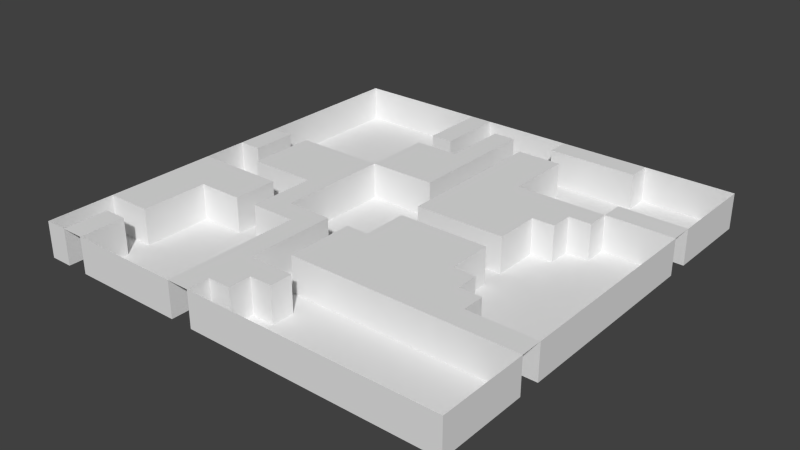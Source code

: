 # Source: Level1.blend  (saved by Blender 2.72.0; exported with 4.5.12 LTS)
import bpy
from mathutils import Matrix  # noqa: F401  (used for matrix-valued properties, if any)

bpy.ops.wm.read_factory_settings(use_empty=True)
scene = bpy.context.scene
scene.name = 'Scene'

# ---- collections
col_collection_1 = bpy.data.collections.new('Collection 1'); scene.collection.children.link(col_collection_1)

# ---- world
world_world = bpy.data.worlds.new('World'); scene.world = world_world
world_world.color = (0.05088, 0.05088, 0.05088)
world_world.use_sun_shadow = False
world_world.sun_shadow_jitter_overblur = 0.0
world_world.cycles.sampling_method = 'MANUAL'
world_world.cycles.sample_map_resolution = 256

# ---- meshes
me_grid_001 = bpy.data.meshes.new('Grid.001')
me_grid_001.from_pydata([(-30.0, -30.0, 0.0), (-26.84, -30.0, 0.0), (-23.68, -30.0, 0.0), (-20.53, -30.0, 0.0), (-17.37, -30.0, 0.0), (-14.21, -30.0, 0.0), (-11.05, -30.0, 0.0), (-7.895, -30.0, 0.0), (-4.737, -30.0, 0.0), (-1.579, -30.0, 0.0), (1.579, -30.0, 0.0), (4.737, -30.0, 0.0), (7.895, -30.0, 0.0), (11.05, -30.0, 0.0), (14.21, -30.0, 0.0), (17.37, -30.0, 0.0), (20.53, -30.0, 0.0), (23.68, -30.0, 0.0), (26.84, -30.0, 0.0), (30.0, -30.0, 0.0), (-30.0, -26.84, 0.0), (-26.84, -26.84, 0.0), (-23.68, -26.84, 0.0), (-7.895, -26.84, 0.0), (-4.737, -26.84, 0.0), (-1.579, -26.84, 0.0), (30.0, -26.84, 0.0), (-30.0, -23.68, 0.0), (-26.84, -23.68, 0.0), (-23.68, -23.68, 0.0), (-7.895, -23.68, 0.0), (-4.737, -23.68, 0.0), (-1.579, -23.68, 0.0), (1.579, -23.68, 0.0), (30.0, -23.68, 0.0), (-30.0, -20.53, 0.0), (-26.84, -20.53, 0.0), (-23.68, -20.53, 0.0), (-7.895, -20.53, 0.0), (-4.737, -20.53, 0.0), (-1.579, -20.53, 0.0), (1.579, -20.53, 0.0), (30.0, -20.53, 0.0), (-30.0, -17.37, 0.0), (-26.84, -17.37, 0.0), (-23.68, -17.37, 0.0), (-7.895, -17.37, 0.0), (-4.737, -17.37, 0.0), (-1.579, -17.37, 0.0), (1.579, -17.37, 0.0), (4.737, -17.37, 0.0), (7.895, -17.37, 0.0), (11.05, -17.37, 0.0), (14.21, -17.37, 0.0), (17.37, -17.37, 0.0), (20.53, -17.37, 0.0), (23.68, -17.37, 0.0), (26.84, -17.37, 0.0), (30.0, -17.37, 0.0), (-30.0, -14.21, 0.0), (-26.84, -14.21, 0.0), (-23.68, -14.21, 0.0), (-7.895, -14.21, 0.0), (-4.737, -14.21, 0.0), (-1.579, -14.21, 0.0), (1.579, -14.21, 0.0), (4.737, -14.21, 0.0), (7.895, -14.21, 0.0), (11.05, -14.21, 0.0), (14.21, -14.21, 0.0), (17.37, -14.21, 0.0), (20.53, -14.21, 0.0), (23.68, -14.21, 0.0), (26.84, -14.21, 0.0), (30.0, -14.21, 0.0), (-30.0, -11.05, 0.0), (-26.84, -11.05, 0.0), (-23.68, -11.05, 0.0), (-20.53, -11.05, 0.0), (-17.37, -11.05, 0.0), (-14.21, -11.05, 0.0), (-11.05, -11.05, 0.0), (-7.895, -11.05, 0.0), (-4.737, -11.05, 0.0), (-1.579, -11.05, 0.0), (1.579, -11.05, 0.0), (4.737, -11.05, 0.0), (7.895, -11.05, 0.0), (11.05, -11.05, 0.0), (14.21, -11.05, 0.0), (17.37, -11.05, 0.0), (20.53, -11.05, 0.0), (30.0, -11.05, 0.0), (-30.0, -7.895, 0.0), (-26.84, -7.895, 0.0), (-23.68, -7.895, 0.0), (-20.53, -7.895, 0.0), (-17.37, -7.895, 0.0), (-14.21, -7.895, 0.0), (-11.05, -7.895, 0.0), (-7.895, -7.895, 0.0), (-4.737, -7.895, 0.0), (-1.579, -7.895, 0.0), (1.579, -7.895, 0.0), (4.737, -7.895, 0.0), (7.895, -7.895, 0.0), (11.05, -7.895, 0.0), (14.21, -7.895, 0.0), (17.37, -7.895, 0.0), (30.0, -7.895, 0.0), (-30.0, -4.737, 0.0), (-26.84, -4.737, 0.0), (-23.68, -4.737, 0.0), (-20.53, -4.737, 0.0), (-17.37, -4.737, 0.0), (-14.21, -4.737, 0.0), (-11.05, -4.737, 0.0), (1.579, -4.737, 0.0), (4.737, -4.737, 0.0), (7.895, -4.737, 0.0), (11.05, -4.737, 0.0), (14.21, -4.737, 0.0), (30.0, -4.737, 0.0), (-30.0, -1.579, 0.0), (-23.68, -1.579, 0.0), (-20.53, -1.579, 0.0), (-17.37, -1.579, 0.0), (-14.21, -1.579, 0.0), (-11.05, -1.579, 0.0), (1.579, -1.579, 0.0), (4.737, -1.579, 0.0), (7.895, -1.579, 0.0), (11.05, -1.579, 0.0), (14.21, -1.579, 0.0), (30.0, -1.579, 0.0), (-30.0, 1.579, 0.0), (-26.84, 1.579, 0.0), (-23.68, 1.579, 0.0), (-20.53, 1.579, 0.0), (-17.37, 1.579, 0.0), (-14.21, 1.579, 0.0), (-11.05, 1.579, 0.0), (1.579, 1.579, 0.0), (4.737, 1.579, 0.0), (7.895, 1.579, 0.0), (11.05, 1.579, 0.0), (14.21, 1.579, 0.0), (30.0, 1.579, 0.0), (-30.0, 4.737, 0.0), (-26.84, 4.737, 0.0), (-23.68, 4.737, 0.0), (-20.53, 4.737, 0.0), (-17.37, 4.737, 0.0), (-14.21, 4.737, 0.0), (-11.05, 4.737, 0.0), (1.579, 4.737, 0.0), (4.737, 4.737, 0.0), (7.895, 4.737, 0.0), (11.05, 4.737, 0.0), (14.21, 4.737, 0.0), (30.0, 4.737, 0.0), (-30.0, 7.895, 0.0), (-26.84, 7.895, 0.0), (-23.68, 7.895, 0.0), (-20.53, 7.895, 0.0), (-17.37, 7.895, 0.0), (-14.21, 7.895, 0.0), (-11.05, 7.895, 0.0), (-7.895, 7.895, 0.0), (-4.737, 7.895, 0.0), (-1.579, 7.895, 0.0), (1.579, 7.895, 0.0), (4.737, 7.895, 0.0), (7.895, 7.895, 0.0), (11.05, 7.895, 0.0), (14.21, 7.895, 0.0), (17.37, 7.895, 0.0), (30.0, 7.895, 0.0), (-30.0, 11.05, 0.0), (-11.05, 11.05, 0.0), (-7.895, 11.05, 0.0), (-4.737, 11.05, 0.0), (-1.579, 11.05, 0.0), (1.579, 11.05, 0.0), (4.737, 11.05, 0.0), (7.895, 11.05, 0.0), (11.05, 11.05, 0.0), (14.21, 11.05, 0.0), (17.37, 11.05, 0.0), (20.53, 11.05, 0.0), (30.0, 11.05, 0.0), (-30.0, 14.21, 0.0), (-11.05, 14.21, 0.0), (-7.895, 14.21, 0.0), (-4.737, 14.21, 0.0), (-1.579, 14.21, 0.0), (1.579, 14.21, 0.0), (4.737, 14.21, 0.0), (7.895, 14.21, 0.0), (11.05, 14.21, 0.0), (14.21, 14.21, 0.0), (17.37, 14.21, 0.0), (20.53, 14.21, 0.0), (23.68, 14.21, 0.0), (26.84, 14.21, 0.0), (30.0, 14.21, 0.0), (-30.0, 17.37, 0.0), (-11.05, 17.37, 0.0), (-7.895, 17.37, 0.0), (-4.737, 17.37, 0.0), (-1.579, 17.37, 0.0), (1.579, 17.37, 0.0), (4.737, 17.37, 0.0), (7.895, 17.37, 0.0), (20.53, 17.37, 0.0), (23.68, 17.37, 0.0), (26.84, 17.37, 0.0), (30.0, 17.37, 0.0), (-30.0, 20.53, 0.0), (-11.05, 20.53, 0.0), (-7.895, 20.53, 0.0), (-4.737, 20.53, 0.0), (-1.579, 20.53, 0.0), (1.579, 20.53, 0.0), (4.737, 20.53, 0.0), (7.895, 20.53, 0.0), (30.0, 20.53, 0.0), (-30.0, 23.68, 0.0), (-11.05, 23.68, 0.0), (-7.895, 23.68, 0.0), (-4.737, 23.68, 0.0), (-1.579, 23.68, 0.0), (1.579, 23.68, 0.0), (4.737, 23.68, 0.0), (7.895, 23.68, 0.0), (30.0, 23.68, 0.0), (-30.0, 26.84, 0.0), (-11.05, 26.84, 0.0), (-7.895, 26.84, 0.0), (-4.737, 26.84, 0.0), (-1.579, 26.84, 0.0), (4.737, 26.84, 0.0), (7.895, 26.84, 0.0), (11.05, 26.84, 0.0), (14.21, 26.84, 0.0), (17.37, 26.84, 0.0), (30.0, 26.84, 0.0), (-30.0, 30.0, 0.0), (-26.84, 30.0, 0.0), (-23.68, 30.0, 0.0), (-20.53, 30.0, 0.0), (-17.37, 30.0, 0.0), (-14.21, 30.0, 0.0), (-11.05, 30.0, 0.0), (-7.895, 30.0, 0.0), (-4.737, 30.0, 0.0), (-1.579, 30.0, 0.0), (1.579, 30.0, 0.0), (4.737, 30.0, 0.0), (7.895, 30.0, 0.0), (11.05, 30.0, 0.0), (14.21, 30.0, 0.0), (17.37, 30.0, 0.0), (20.53, 30.0, 0.0), (23.68, 30.0, 0.0), (26.84, 30.0, 0.0), (30.0, 30.0, 0.0), (-30.0, -30.0, 0.0), (-26.84, -30.0, 0.0), (-23.68, -30.0, 0.0), (-20.53, -30.0, 0.0), (-17.37, -30.0, 0.0), (-14.21, -30.0, 0.0), (-11.05, -30.0, 0.0), (-7.895, -30.0, 0.0), (-4.737, -30.0, 0.0), (-1.579, -30.0, 0.0), (1.579, -30.0, 0.0), (4.737, -30.0, 0.0), (7.895, -30.0, 0.0), (11.05, -30.0, 0.0), (14.21, -30.0, 0.0), (17.37, -30.0, 0.0), (20.53, -30.0, 0.0), (23.68, -30.0, 0.0), (26.84, -30.0, 0.0), (30.0, -30.0, 0.0), (-30.0, -26.84, 0.0), (-26.84, -26.84, 0.0), (-23.68, -26.84, 0.0), (-7.895, -26.84, 0.0), (-4.737, -26.84, 0.0), (-1.579, -26.84, 0.0), (30.0, -26.84, 0.0), (-30.0, -23.68, 0.0), (-26.84, -23.68, 0.0), (-23.68, -23.68, 0.0), (-7.895, -23.68, 0.0), (-1.579, -23.68, 0.0), (1.579, -23.68, 0.0), (30.0, -23.68, 0.0), (-30.0, -20.53, 0.0), (-26.84, -20.53, 0.0), (-23.68, -20.53, 0.0), (-7.895, -20.53, 0.0), (-4.737, -20.53, 0.0), (-1.579, -20.53, 0.0), (1.579, -20.53, 0.0), (30.0, -20.53, 0.0), (-23.68, -17.37, 0.0), (-7.895, -17.37, 0.0), (-4.737, -17.37, 0.0), (-1.579, -17.37, 0.0), (1.579, -17.37, 0.0), (4.737, -17.37, 0.0), (7.895, -17.37, 0.0), (11.05, -17.37, 0.0), (14.21, -17.37, 0.0), (17.37, -17.37, 0.0), (20.53, -17.37, 0.0), (23.68, -17.37, 0.0), (26.84, -17.37, 0.0), (30.0, -17.37, 0.0), (-23.68, -14.21, 0.0), (-7.895, -14.21, 0.0), (-4.737, -14.21, 0.0), (-1.579, -14.21, 0.0), (20.53, -14.21, 0.0), (23.68, -14.21, 0.0), (26.84, -14.21, 0.0), (30.0, -14.21, 0.0), (-23.68, -11.05, 0.0), (-20.53, -11.05, 0.0), (-17.37, -11.05, 0.0), (-14.21, -11.05, 0.0), (-11.05, -11.05, 0.0), (-7.895, -11.05, 0.0), (-4.737, -11.05, 0.0), (-1.579, -11.05, 0.0), (17.37, -11.05, 0.0), (20.53, -11.05, 0.0), (30.0, -11.05, 0.0), (-17.37, -7.895, 0.0), (-14.21, -7.895, 0.0), (-11.05, -7.895, 0.0), (-7.895, -7.895, 0.0), (-4.737, -7.895, 0.0), (-1.579, -7.895, 0.0), (1.579, -7.895, 0.0), (14.21, -7.895, 0.0), (17.37, -7.895, 0.0), (30.0, -7.895, 0.0), (-30.0, -4.737, 0.0), (-26.84, -4.737, 0.0), (-23.68, -4.737, 0.0), (-20.53, -4.737, 0.0), (-17.37, -4.737, 0.0), (-14.21, -4.737, 0.0), (-11.05, -4.737, 0.0), (1.579, -4.737, 0.0), (14.21, -4.737, 0.0), (30.0, -4.737, 0.0), (-30.0, -1.579, 0.0), (-23.68, -1.579, 0.0), (-20.53, -1.579, 0.0), (-17.37, -1.579, 0.0), (-14.21, -1.579, 0.0), (-11.05, -1.579, 0.0), (1.579, -1.579, 0.0), (4.737, -1.579, 0.0), (7.895, -1.579, 0.0), (11.05, -1.579, 0.0), (14.21, -1.579, 0.0), (30.0, -1.579, 0.0), (-30.0, 1.579, 0.0), (-26.84, 1.579, 0.0), (-23.68, 1.579, 0.0), (-11.05, 1.579, 0.0), (1.579, 1.579, 0.0), (4.737, 1.579, 0.0), (7.895, 1.579, 0.0), (11.05, 1.579, 0.0), (14.21, 1.579, 0.0), (30.0, 1.579, 0.0), (-26.84, 4.737, 0.0), (-23.68, 4.737, 0.0), (-11.05, 4.737, 0.0), (1.579, 4.737, 0.0), (14.21, 4.737, 0.0), (30.0, 4.737, 0.0), (-30.0, 7.895, 0.0), (-26.84, 7.895, 0.0), (-23.68, 7.895, 0.0), (-20.53, 7.895, 0.0), (-17.37, 7.895, 0.0), (-14.21, 7.895, 0.0), (-11.05, 7.895, 0.0), (-7.895, 7.895, 0.0), (-4.737, 7.895, 0.0), (-1.579, 7.895, 0.0), (1.579, 7.895, 0.0), (14.21, 7.895, 0.0), (17.37, 7.895, 0.0), (30.0, 7.895, 0.0), (-30.0, 11.05, 0.0), (-11.05, 11.05, 0.0), (-1.579, 11.05, 0.0), (1.579, 11.05, 0.0), (17.37, 11.05, 0.0), (20.53, 11.05, 0.0), (30.0, 11.05, 0.0), (-30.0, 14.21, 0.0), (-11.05, 14.21, 0.0), (-1.579, 14.21, 0.0), (1.579, 14.21, 0.0), (7.895, 14.21, 0.0), (11.05, 14.21, 0.0), (14.21, 14.21, 0.0), (17.37, 14.21, 0.0), (20.53, 14.21, 0.0), (23.68, 14.21, 0.0), (26.84, 14.21, 0.0), (30.0, 14.21, 0.0), (-30.0, 17.37, 0.0), (-11.05, 17.37, 0.0), (-7.895, 17.37, 0.0), (-4.737, 17.37, 0.0), (-1.579, 17.37, 0.0), (1.579, 17.37, 0.0), (7.895, 17.37, 0.0), (20.53, 17.37, 0.0), (23.68, 17.37, 0.0), (26.84, 17.37, 0.0), (30.0, 17.37, 0.0), (-30.0, 20.53, 0.0), (-11.05, 20.53, 0.0), (-7.895, 20.53, 0.0), (-4.737, 20.53, 0.0), (-1.579, 20.53, 0.0), (1.579, 20.53, 0.0), (7.895, 20.53, 0.0), (30.0, 20.53, 0.0), (-30.0, 23.68, 0.0), (-11.05, 23.68, 0.0), (-7.895, 23.68, 0.0), (-4.737, 23.68, 0.0), (-1.579, 23.68, 0.0), (1.579, 23.68, 0.0), (4.737, 23.68, 0.0), (7.895, 23.68, 0.0), (30.0, 23.68, 0.0), (-30.0, 26.84, 0.0), (-11.05, 26.84, 0.0), (-7.895, 26.84, 0.0), (-4.737, 26.84, 0.0), (-1.579, 26.84, 0.0), (4.737, 26.84, 0.0), (7.895, 26.84, 0.0), (11.05, 26.84, 0.0), (14.21, 26.84, 0.0), (17.37, 26.84, 0.0), (30.0, 26.84, 0.0), (-30.0, 30.0, 0.0), (-26.84, 30.0, 0.0), (-23.68, 30.0, 0.0), (-20.53, 30.0, 0.0), (-17.37, 30.0, 0.0), (-14.21, 30.0, 0.0), (-11.05, 30.0, 0.0), (-7.895, 30.0, 0.0), (-4.737, 30.0, 0.0), (-1.579, 30.0, 0.0), (1.579, 30.0, 0.0), (4.737, 30.0, 0.0), (17.37, 30.0, 0.0), (20.53, 30.0, 0.0), (23.68, 30.0, 0.0), (26.84, 30.0, 0.0), (30.0, 30.0, 0.0), (-30.0, -30.0, -5.0), (-26.84, -30.0, -5.0), (-23.68, -30.0, -5.0), (-20.53, -30.0, -5.0), (-17.37, -30.0, -5.0), (-14.21, -30.0, -5.0), (-11.05, -30.0, -5.0), (-7.895, -30.0, -5.0), (-4.737, -30.0, -5.0), (-1.579, -30.0, -5.0), (1.579, -30.0, -5.0), (4.737, -30.0, -5.0), (7.895, -30.0, -5.0), (11.05, -30.0, -5.0), (14.21, -30.0, -5.0), (17.37, -30.0, -5.0), (20.53, -30.0, -5.0), (23.68, -30.0, -5.0), (26.84, -30.0, -5.0), (30.0, -30.0, -5.0), (-30.0, -26.84, -5.0), (-26.84, -26.84, -5.0), (-23.68, -26.84, -5.0), (-20.53, -26.84, -5.0), (-17.37, -26.84, -5.0), (-14.21, -26.84, -5.0), (-11.05, -26.84, -5.0), (-7.895, -26.84, -5.0), (-4.737, -26.84, -5.0), (-1.579, -26.84, -5.0), (1.579, -26.84, -5.0), (4.737, -26.84, -5.0), (7.895, -26.84, -5.0), (11.05, -26.84, -5.0), (14.21, -26.84, -5.0), (17.37, -26.84, -5.0), (20.53, -26.84, -5.0), (23.68, -26.84, -5.0), (26.84, -26.84, -5.0), (30.0, -26.84, -5.0), (-30.0, -23.68, -5.0), (-26.84, -23.68, -5.0), (-23.68, -23.68, -5.0), (-20.53, -23.68, -5.0), (-17.37, -23.68, -5.0), (-14.21, -23.68, -5.0), (-11.05, -23.68, -5.0), (-7.895, -23.68, -5.0), (-1.579, -23.68, -5.0), (1.579, -23.68, -5.0), (4.737, -23.68, -5.0), (7.895, -23.68, -5.0), (11.05, -23.68, -5.0), (14.21, -23.68, -5.0), (17.37, -23.68, -5.0), (20.53, -23.68, -5.0), (23.68, -23.68, -5.0), (26.84, -23.68, -5.0), (30.0, -23.68, -5.0), (-30.0, -20.53, -5.0), (-26.84, -20.53, -5.0), (-23.68, -20.53, -5.0), (-20.53, -20.53, -5.0), (-17.37, -20.53, -5.0), (-14.21, -20.53, -5.0), (-11.05, -20.53, -5.0), (-7.895, -20.53, -5.0), (-4.737, -20.53, -5.0), (-1.579, -20.53, -5.0), (1.579, -20.53, -5.0), (4.737, -20.53, -5.0), (7.895, -20.53, -5.0), (11.05, -20.53, -5.0), (14.21, -20.53, -5.0), (17.37, -20.53, -5.0), (20.53, -20.53, -5.0), (23.68, -20.53, -5.0), (26.84, -20.53, -5.0), (30.0, -20.53, -5.0), (-23.68, -17.37, -5.0), (-20.53, -17.37, -5.0), (-17.37, -17.37, -5.0), (-14.21, -17.37, -5.0), (-11.05, -17.37, -5.0), (-7.895, -17.37, -5.0), (-4.737, -17.37, -5.0), (-1.579, -17.37, -5.0), (1.579, -17.37, -5.0), (4.737, -17.37, -5.0), (7.895, -17.37, -5.0), (11.05, -17.37, -5.0), (14.21, -17.37, -5.0), (17.37, -17.37, -5.0), (20.53, -17.37, -5.0), (23.68, -17.37, -5.0), (26.84, -17.37, -5.0), (30.0, -17.37, -5.0), (-23.68, -14.21, -5.0), (-20.53, -14.21, -5.0), (-17.37, -14.21, -5.0), (-14.21, -14.21, -5.0), (-11.05, -14.21, -5.0), (-7.895, -14.21, -5.0), (-4.737, -14.21, -5.0), (-1.579, -14.21, -5.0), (20.53, -14.21, -5.0), (23.68, -14.21, -5.0), (26.84, -14.21, -5.0), (30.0, -14.21, -5.0), (-23.68, -11.05, -5.0), (-20.53, -11.05, -5.0), (-17.37, -11.05, -5.0), (-14.21, -11.05, -5.0), (-11.05, -11.05, -5.0), (-7.895, -11.05, -5.0), (-4.737, -11.05, -5.0), (-1.579, -11.05, -5.0), (17.37, -11.05, -5.0), (20.53, -11.05, -5.0), (23.68, -11.05, -5.0), (26.84, -11.05, -5.0), (30.0, -11.05, -5.0), (-17.37, -7.895, -5.0), (-14.21, -7.895, -5.0), (-11.05, -7.895, -5.0), (-7.895, -7.895, -5.0), (-4.737, -7.895, -5.0), (-1.579, -7.895, -5.0), (1.579, -7.895, -5.0), (14.21, -7.895, -5.0), (17.37, -7.895, -5.0), (20.53, -7.895, -5.0), (23.68, -7.895, -5.0), (26.84, -7.895, -5.0), (30.0, -7.895, -5.0), (-30.0, -4.737, -5.0), (-26.84, -4.737, -5.0), (-23.68, -4.737, -5.0), (-20.53, -4.737, -5.0), (-17.37, -4.737, -5.0), (-14.21, -4.737, -5.0), (-11.05, -4.737, -5.0), (-7.895, -4.737, -5.0), (-4.737, -4.737, -5.0), (-1.579, -4.737, -5.0), (1.579, -4.737, -5.0), (14.21, -4.737, -5.0), (17.37, -4.737, -5.0), (20.53, -4.737, -5.0), (23.68, -4.737, -5.0), (26.84, -4.737, -5.0), (30.0, -4.737, -5.0), (-30.0, -1.579, -5.0), (-26.84, -1.579, -5.0), (-23.68, -1.579, -5.0), (-20.53, -1.579, -5.0), (-17.37, -1.579, -5.0), (-14.21, -1.579, -5.0), (-11.05, -1.579, -5.0), (-7.895, -1.579, -5.0), (-4.737, -1.579, -5.0), (-1.579, -1.579, -5.0), (1.579, -1.579, -5.0), (4.737, -1.579, -5.0), (7.895, -1.579, -5.0), (11.05, -1.579, -5.0), (14.21, -1.579, -5.0), (17.37, -1.579, -5.0), (20.53, -1.579, -5.0), (23.68, -1.579, -5.0), (26.84, -1.579, -5.0), (30.0, -1.579, -5.0), (-30.0, 1.579, -5.0), (-26.84, 1.579, -5.0), (-23.68, 1.579, -5.0), (-11.05, 1.579, -5.0), (-7.895, 1.579, -5.0), (-4.737, 1.579, -5.0), (-1.579, 1.579, -5.0), (1.579, 1.579, -5.0), (4.737, 1.579, -5.0), (7.895, 1.579, -5.0), (11.05, 1.579, -5.0), (14.21, 1.579, -5.0), (17.37, 1.579, -5.0), (20.53, 1.579, -5.0), (23.68, 1.579, -5.0), (26.84, 1.579, -5.0), (30.0, 1.579, -5.0), (-26.84, 4.737, -5.0), (-23.68, 4.737, -5.0), (-11.05, 4.737, -5.0), (-7.895, 4.737, -5.0), (-4.737, 4.737, -5.0), (-1.579, 4.737, -5.0), (1.579, 4.737, -5.0), (14.21, 4.737, -5.0), (17.37, 4.737, -5.0), (20.53, 4.737, -5.0), (23.68, 4.737, -5.0), (26.84, 4.737, -5.0), (30.0, 4.737, -5.0), (-30.0, 7.895, -5.0), (-26.84, 7.895, -5.0), (-23.68, 7.895, -5.0), (-20.53, 7.895, -5.0), (-17.37, 7.895, -5.0), (-14.21, 7.895, -5.0), (-11.05, 7.895, -5.0), (-7.895, 7.895, -5.0), (-4.737, 7.895, -5.0), (-1.579, 7.895, -5.0), (1.579, 7.895, -5.0), (14.21, 7.895, -5.0), (17.37, 7.895, -5.0), (20.53, 7.895, -5.0), (23.68, 7.895, -5.0), (26.84, 7.895, -5.0), (30.0, 7.895, -5.0), (-30.0, 11.05, -5.0), (-26.84, 11.05, -5.0), (-23.68, 11.05, -5.0), (-20.53, 11.05, -5.0), (-17.37, 11.05, -5.0), (-14.21, 11.05, -5.0), (-11.05, 11.05, -5.0), (-1.579, 11.05, -5.0), (1.579, 11.05, -5.0), (17.37, 11.05, -5.0), (20.53, 11.05, -5.0), (23.68, 11.05, -5.0), (26.84, 11.05, -5.0), (30.0, 11.05, -5.0), (-30.0, 14.21, -5.0), (-26.84, 14.21, -5.0), (-23.68, 14.21, -5.0), (-20.53, 14.21, -5.0), (-17.37, 14.21, -5.0), (-14.21, 14.21, -5.0), (-11.05, 14.21, -5.0), (-1.579, 14.21, -5.0), (1.579, 14.21, -5.0), (7.895, 14.21, -5.0), (11.05, 14.21, -5.0), (14.21, 14.21, -5.0), (17.37, 14.21, -5.0), (20.53, 14.21, -5.0), (23.68, 14.21, -5.0), (26.84, 14.21, -5.0), (30.0, 14.21, -5.0), (-30.0, 17.37, -5.0), (-26.84, 17.37, -5.0), (-23.68, 17.37, -5.0), (-20.53, 17.37, -5.0), (-17.37, 17.37, -5.0), (-14.21, 17.37, -5.0), (-11.05, 17.37, -5.0), (-7.895, 17.37, -5.0), (-4.737, 17.37, -5.0), (-1.579, 17.37, -5.0), (1.579, 17.37, -5.0), (7.895, 17.37, -5.0), (11.05, 17.37, -5.0), (14.21, 17.37, -5.0), (17.37, 17.37, -5.0), (20.53, 17.37, -5.0), (23.68, 17.37, -5.0), (26.84, 17.37, -5.0), (30.0, 17.37, -5.0), (-30.0, 20.53, -5.0), (-26.84, 20.53, -5.0), (-23.68, 20.53, -5.0), (-20.53, 20.53, -5.0), (-17.37, 20.53, -5.0), (-14.21, 20.53, -5.0), (-11.05, 20.53, -5.0), (-7.895, 20.53, -5.0), (-4.737, 20.53, -5.0), (-1.579, 20.53, -5.0), (1.579, 20.53, -5.0), (7.895, 20.53, -5.0), (11.05, 20.53, -5.0), (14.21, 20.53, -5.0), (17.37, 20.53, -5.0), (20.53, 20.53, -5.0), (23.68, 20.53, -5.0), (26.84, 20.53, -5.0), (30.0, 20.53, -5.0), (-30.0, 23.68, -5.0), (-26.84, 23.68, -5.0), (-23.68, 23.68, -5.0), (-20.53, 23.68, -5.0), (-17.37, 23.68, -5.0), (-14.21, 23.68, -5.0), (-11.05, 23.68, -5.0), (-7.895, 23.68, -5.0), (-4.737, 23.68, -5.0), (-1.579, 23.68, -5.0), (1.579, 23.68, -5.0), (4.737, 23.68, -5.0), (7.895, 23.68, -5.0), (11.05, 23.68, -5.0), (14.21, 23.68, -5.0), (17.37, 23.68, -5.0), (20.53, 23.68, -5.0), (23.68, 23.68, -5.0), (26.84, 23.68, -5.0), (30.0, 23.68, -5.0), (-30.0, 26.84, -5.0), (-26.84, 26.84, -5.0), (-23.68, 26.84, -5.0), (-20.53, 26.84, -5.0), (-17.37, 26.84, -5.0), (-14.21, 26.84, -5.0), (-11.05, 26.84, -5.0), (-7.895, 26.84, -5.0), (-4.737, 26.84, -5.0), (-1.579, 26.84, -5.0), (1.579, 26.84, -5.0), (4.737, 26.84, -5.0), (7.895, 26.84, -5.0), (11.05, 26.84, -5.0), (14.21, 26.84, -5.0), (17.37, 26.84, -5.0), (20.53, 26.84, -5.0), (23.68, 26.84, -5.0), (26.84, 26.84, -5.0), (30.0, 26.84, -5.0), (-30.0, 30.0, -5.0), (-26.84, 30.0, -5.0), (-23.68, 30.0, -5.0), (-20.53, 30.0, -5.0), (-17.37, 30.0, -5.0), (-14.21, 30.0, -5.0), (-11.05, 30.0, -5.0), (-7.895, 30.0, -5.0), (-4.737, 30.0, -5.0), (-1.579, 30.0, -5.0), (1.579, 30.0, -5.0), (4.737, 30.0, -5.0), (17.37, 30.0, -5.0), (20.53, 30.0, -5.0), (23.68, 30.0, -5.0), (26.84, 30.0, -5.0), (30.0, 30.0, -5.0)], [], [(1, 2, 22, 21), (7, 8, 24, 23), (21, 22, 29, 28), (23, 24, 31, 30), (24, 25, 32, 31), (252, 251, 466, 467), (265, 264, 476, 477), (24, 8, 275, 291), (103, 117, 359, 348), (16, 17, 284, 283), (125, 124, 363, 364), (32, 25, 292, 298), (214, 215, 431, 430), (37, 36, 302, 303), (251, 250, 465, 466), (155, 171, 400, 387), (64, 84, 338, 326), (264, 263, 475, 476), (189, 188, 408, 409), (107, 108, 350, 349), (30, 31, 39, 38), (31, 32, 40, 39), (32, 33, 41, 40), (183, 196, 414, 407), (61, 45, 309, 323), (170, 169, 398, 399), (36, 35, 301, 302), (211, 223, 439, 428), (108, 90, 339, 350), (47, 39, 305, 311), (7, 23, 290, 274), (15, 16, 283, 282), (35, 36, 44, 43), (36, 37, 45, 44), (250, 249, 464, 465), (202, 214, 430, 419), (83, 63, 325, 337), (263, 262, 474, 475), (6, 7, 274, 273), (38, 39, 47, 46), (195, 182, 406, 413), (137, 150, 385, 376), (239, 240, 455, 454), (23, 30, 297, 290), (169, 168, 397, 398), (82, 81, 335, 336), (35, 27, 294, 301), (222, 210, 427, 438), (132, 133, 372, 371), (188, 176, 402, 408), (38, 46, 310, 304), (43, 44, 60, 59), (44, 45, 61, 60), (240, 231, 446, 455), (249, 248, 463, 464), (62, 82, 336, 324), (133, 121, 360, 372), (149, 136, 375, 384), (46, 47, 63, 62), (58, 57, 321, 322), (48, 49, 65, 64), (49, 50, 66, 65), (50, 51, 67, 66), (51, 52, 68, 67), (52, 53, 69, 68), (53, 54, 70, 69), (54, 55, 71, 70), (55, 56, 72, 71), (56, 57, 73, 72), (57, 58, 74, 73), (59, 60, 76, 75), (60, 61, 77, 76), (14, 15, 282, 281), (159, 146, 382, 388), (168, 167, 396, 397), (123, 110, 352, 362), (26, 34, 300, 293), (62, 63, 83, 82), (209, 221, 437, 426), (64, 65, 85, 84), (65, 66, 86, 85), (66, 67, 87, 86), (67, 68, 88, 87), (68, 69, 89, 88), (69, 70, 90, 89), (70, 71, 91, 90), (131, 132, 371, 370), (81, 80, 334, 335), (262, 245, 460, 474), (75, 76, 94, 93), (76, 77, 95, 94), (77, 78, 96, 95), (78, 79, 97, 96), (5, 6, 273, 272), (80, 81, 99, 98), (81, 82, 100, 99), (82, 83, 101, 100), (42, 58, 322, 308), (84, 85, 103, 102), (85, 86, 104, 103), (86, 87, 105, 104), (87, 88, 106, 105), (88, 89, 107, 106), (89, 90, 108, 107), (230, 239, 454, 445), (248, 247, 462, 463), (220, 219, 435, 436), (178, 161, 390, 404), (93, 94, 111, 110), (94, 95, 112, 111), (95, 96, 113, 112), (96, 97, 114, 113), (74, 92, 341, 330), (98, 99, 116, 115), (206, 191, 411, 423), (116, 99, 344, 358), (57, 56, 320, 321), (166, 167, 396, 395), (103, 104, 118, 117), (104, 105, 119, 118), (105, 106, 120, 119), (106, 107, 121, 120), (109, 122, 361, 351), (130, 131, 370, 369), (227, 218, 434, 442), (141, 128, 367, 377), (134, 147, 383, 373), (13, 14, 281, 280), (205, 204, 421, 422), (238, 229, 444, 453), (167, 154, 386, 396), (247, 236, 451, 462), (115, 116, 128, 127), (160, 177, 403, 389), (4, 5, 272, 271), (179, 192, 412, 405), (190, 205, 422, 410), (117, 118, 130, 129), (118, 119, 131, 130), (119, 120, 132, 131), (120, 121, 133, 132), (98, 115, 357, 343), (56, 55, 319, 320), (165, 166, 395, 394), (129, 130, 369, 368), (79, 78, 332, 333), (40, 41, 307, 306), (217, 226, 441, 433), (124, 125, 138, 137), (125, 126, 139, 138), (126, 127, 140, 139), (127, 128, 141, 140), (233, 234, 449, 448), (204, 203, 420, 421), (113, 114, 356, 355), (228, 237, 452, 443), (213, 198, 415, 429), (235, 246, 461, 450), (41, 33, 299, 307), (102, 103, 348, 347), (234, 225, 440, 449), (114, 97, 342, 356), (55, 54, 318, 319), (12, 13, 280, 279), (164, 165, 394, 393), (135, 136, 149, 148), (78, 77, 331, 332), (137, 138, 151, 150), (138, 139, 152, 151), (139, 140, 153, 152), (140, 141, 154, 153), (90, 91, 340, 339), (39, 40, 306, 305), (232, 233, 448, 447), (3, 4, 271, 270), (142, 143, 156, 155), (143, 144, 157, 156), (144, 145, 158, 157), (145, 146, 159, 158), (112, 113, 355, 354), (203, 202, 419, 420), (28, 29, 296, 295), (117, 129, 368, 359), (258, 257, 472, 473), (148, 149, 162, 161), (91, 71, 327, 340), (150, 151, 164, 163), (151, 152, 165, 164), (152, 153, 166, 165), (153, 154, 167, 166), (142, 155, 387, 378), (54, 53, 317, 318), (163, 164, 393, 392), (48, 64, 326, 312), (155, 156, 172, 171), (156, 157, 173, 172), (157, 158, 174, 173), (158, 159, 175, 174), (29, 22, 289, 296), (241, 258, 473, 456), (171, 183, 407, 400), (84, 102, 347, 338), (45, 37, 303, 309), (111, 112, 354, 353), (11, 12, 279, 278), (201, 202, 419, 418), (196, 211, 428, 414), (77, 61, 323, 331), (257, 256, 471, 472), (167, 168, 180, 179), (168, 169, 181, 180), (169, 170, 182, 181), (100, 101, 346, 345), (171, 172, 184, 183), (172, 173, 185, 184), (173, 174, 186, 185), (174, 175, 187, 186), (175, 176, 188, 187), (223, 232, 447, 439), (2, 3, 270, 269), (53, 52, 316, 317), (202, 189, 409, 419), (63, 47, 311, 325), (21, 28, 295, 288), (176, 175, 401, 402), (182, 170, 399, 406), (124, 137, 376, 363), (101, 83, 337, 346), (179, 180, 193, 192), (180, 181, 194, 193), (181, 182, 195, 194), (110, 111, 353, 352), (183, 184, 197, 196), (184, 185, 198, 197), (185, 186, 199, 198), (186, 187, 200, 199), (187, 188, 201, 200), (188, 189, 202, 201), (200, 201, 418, 417), (27, 20, 287, 294), (210, 195, 413, 427), (150, 163, 392, 385), (256, 255, 470, 471), (30, 38, 304, 297), (136, 135, 374, 375), (99, 100, 345, 344), (231, 222, 438, 446), (192, 193, 208, 207), (193, 194, 209, 208), (194, 195, 210, 209), (22, 2, 269, 289), (196, 197, 212, 211), (197, 198, 213, 212), (146, 145, 381, 382), (52, 51, 315, 316), (10, 11, 278, 277), (46, 62, 324, 310), (202, 203, 215, 214), (203, 204, 216, 215), (204, 205, 217, 216), (245, 244, 459, 460), (208, 209, 426, 425), (161, 162, 391, 390), (121, 107, 349, 360), (199, 200, 417, 416), (19, 26, 293, 286), (162, 149, 384, 391), (73, 74, 330, 329), (209, 210, 222, 221), (175, 159, 388, 401), (211, 212, 224, 223), (212, 213, 225, 224), (255, 254, 469, 470), (135, 123, 362, 374), (34, 42, 308, 300), (221, 230, 445, 437), (145, 144, 380, 381), (51, 50, 314, 315), (244, 243, 458, 459), (18, 19, 286, 285), (207, 208, 425, 424), (1, 21, 288, 268), (191, 178, 404, 411), (9, 10, 277, 276), (198, 199, 416, 415), (219, 220, 229, 228), (92, 109, 351, 341), (221, 222, 231, 230), (218, 206, 423, 434), (223, 224, 233, 232), (224, 225, 234, 233), (128, 116, 358, 367), (72, 73, 329, 328), (122, 134, 373, 361), (229, 220, 436, 444), (0, 1, 268, 267), (144, 143, 379, 380), (236, 227, 442, 451), (25, 24, 291, 292), (154, 141, 377, 386), (50, 49, 313, 314), (147, 160, 389, 383), (243, 242, 457, 458), (216, 217, 433, 432), (228, 229, 238, 237), (127, 126, 365, 366), (230, 231, 240, 239), (254, 238, 453, 469), (167, 179, 405, 396), (20, 0, 267, 287), (177, 190, 410, 403), (80, 98, 343, 334), (17, 18, 285, 284), (192, 207, 424, 412), (115, 127, 366, 357), (71, 72, 328, 327), (253, 252, 467, 468), (33, 32, 298, 299), (266, 265, 477, 478), (143, 142, 378, 379), (219, 228, 443, 435), (49, 48, 312, 313), (226, 235, 450, 441), (237, 238, 254, 253), (8, 9, 276, 275), (242, 241, 456, 457), (126, 125, 364, 365), (237, 253, 468, 452), (241, 242, 259, 258), (242, 243, 260, 259), (243, 244, 261, 260), (244, 245, 262, 261), (215, 216, 432, 431), (225, 213, 429, 440), (246, 266, 478, 461), (97, 79, 333, 342), (430, 431, 745, 744), (472, 471, 816, 817), (385, 392, 683, 669), (437, 445, 775, 756), (404, 390, 681, 698), (348, 359, 624, 607), (423, 411, 712, 729), (319, 318, 571, 572), (373, 383, 667, 650), (332, 331, 588, 589), (284, 285, 497, 496), (390, 391, 682, 681), (338, 347, 606, 595), (444, 436, 755, 774), (411, 404, 698, 712), (309, 303, 540, 558), (422, 421, 727, 728), (363, 376, 653, 633), (275, 276, 488, 487), (460, 459, 801, 802), (419, 430, 744, 725), (471, 470, 815, 816), (391, 384, 668, 682), (345, 346, 605, 604), (389, 403, 697, 680), (367, 358, 620, 637), (410, 422, 728, 711), (375, 374, 651, 652), (318, 317, 570, 571), (291, 275, 487, 507), (331, 323, 576, 588), (440, 429, 740, 759), (346, 337, 594, 605), (435, 443, 773, 754), (403, 410, 711, 697), (366, 365, 635, 636), (300, 308, 557, 537), (421, 420, 726, 727), (459, 458, 800, 801), (329, 330, 587, 586), (283, 284, 496, 495), (470, 469, 814, 815), (383, 389, 680, 667), (344, 345, 604, 603), (299, 298, 527, 528), (357, 366, 636, 619), (451, 442, 767, 787), (374, 362, 631, 651), (317, 316, 569, 570), (274, 290, 506, 486), (328, 329, 586, 585), (428, 439, 758, 739), (365, 364, 634, 635), (273, 274, 486, 485), (458, 457, 799, 800), (420, 419, 725, 726), (327, 328, 585, 584), (469, 453, 794, 814), (334, 343, 602, 591), (298, 292, 508, 527), (438, 427, 738, 757), (441, 450, 786, 766), (361, 373, 650, 630), (316, 315, 568, 569), (282, 283, 495, 494), (468, 467, 812, 813), (342, 333, 590, 601), (358, 344, 603, 620), (303, 302, 539, 540), (364, 363, 633, 634), (457, 456, 798, 799), (418, 419, 725, 724), (312, 326, 583, 565), (452, 468, 813, 793), (290, 297, 526, 506), (426, 437, 756, 737), (409, 408, 707, 708), (315, 314, 567, 568), (272, 273, 485, 484), (419, 409, 708, 725), (325, 311, 564, 582), (467, 466, 811, 812), (429, 415, 721, 740), (330, 341, 600, 587), (436, 435, 754, 755), (302, 301, 538, 539), (402, 401, 692, 693), (343, 357, 619, 602), (417, 418, 724, 723), (281, 282, 494, 493), (382, 381, 661, 662), (355, 356, 618, 617), (408, 402, 693, 707), (416, 417, 723, 722), (314, 313, 566, 567), (466, 465, 810, 811), (414, 428, 739, 720), (310, 324, 581, 563), (301, 294, 519, 538), (401, 388, 675, 692), (356, 342, 601, 618), (271, 272, 484, 483), (415, 416, 722, 721), (427, 413, 719, 738), (381, 380, 660, 661), (354, 355, 617, 616), (400, 407, 706, 691), (313, 312, 565, 566), (280, 281, 493, 492), (465, 464, 809, 810), (425, 426, 737, 736), (388, 382, 662, 675), (387, 400, 691, 674), (353, 354, 616, 615), (293, 300, 537, 518), (406, 399, 690, 705), (362, 352, 614, 631), (454, 455, 796, 795), (407, 414, 720, 706), (424, 425, 736, 735), (380, 379, 659, 660), (339, 340, 597, 596), (442, 434, 748, 767), (399, 398, 689, 690), (352, 353, 615, 614), (455, 446, 776, 796), (413, 406, 705, 719), (270, 271, 483, 482), (464, 463, 808, 809), (378, 387, 674, 658), (340, 327, 584, 597), (478, 477, 822, 823), (396, 405, 704, 687), (351, 361, 630, 613), (371, 372, 645, 644), (412, 424, 735, 718), (379, 378, 658, 659), (279, 280, 492, 491), (461, 478, 823, 806), (398, 397, 688, 689), (341, 351, 613, 600), (433, 441, 766, 747), (405, 412, 718, 704), (372, 360, 625, 645), (311, 305, 546, 564), (445, 454, 795, 775), (463, 462, 807, 808), (326, 338, 595, 583), (295, 296, 521, 520), (477, 476, 821, 822), (370, 371, 644, 643), (269, 270, 482, 481), (453, 444, 774, 794), (337, 325, 582, 594), (296, 289, 501, 521), (397, 396, 687, 688), (369, 370, 643, 642), (304, 310, 563, 545), (289, 269, 481, 501), (278, 279, 491, 490), (462, 451, 787, 807), (336, 335, 592, 593), (476, 475, 820, 821), (448, 449, 779, 778), (368, 369, 642, 641), (443, 452, 793, 773), (323, 309, 558, 576), (324, 336, 593, 581), (288, 295, 520, 500), (395, 396, 687, 686), (306, 307, 548, 547), (449, 440, 759, 779), (268, 288, 500, 480), (322, 321, 574, 575), (450, 461, 806, 786), (335, 334, 591, 592), (294, 287, 499, 519), (475, 474, 819, 820), (396, 386, 670, 687), (307, 299, 528, 548), (447, 448, 778, 777), (267, 268, 480, 479), (359, 368, 641, 624), (308, 322, 575, 557), (277, 278, 490, 489), (386, 377, 654, 670), (394, 395, 686, 685), (305, 306, 547, 546), (287, 267, 479, 499), (321, 320, 573, 574), (286, 293, 518, 498), (434, 423, 729, 748), (474, 460, 802, 819), (393, 394, 685, 684), (349, 350, 609, 608), (439, 447, 777, 758), (285, 286, 498, 497), (432, 433, 747, 746), (376, 385, 669, 653), (473, 472, 817, 818), (392, 393, 684, 683), (350, 339, 596, 609), (297, 304, 545, 526), (446, 438, 757, 776), (360, 349, 608, 625), (276, 277, 489, 488), (320, 319, 572, 573), (431, 432, 746, 745), (384, 375, 652, 668), (333, 332, 589, 590), (456, 473, 818, 798), (347, 348, 607, 606), (292, 291, 507, 508), (377, 367, 637, 654), (479, 480, 500, 499), (481, 482, 502, 501), (482, 483, 503, 502), (483, 484, 504, 503), (484, 485, 505, 504), (485, 486, 506, 505), (487, 488, 508, 507), (488, 489, 509, 508), (489, 490, 510, 509), (490, 491, 511, 510), (491, 492, 512, 511), (492, 493, 513, 512), (493, 494, 514, 513), (494, 495, 515, 514), (495, 496, 516, 515), (496, 497, 517, 516), (497, 498, 518, 517), (499, 500, 520, 519), (501, 502, 522, 521), (502, 503, 523, 522), (503, 504, 524, 523), (504, 505, 525, 524), (505, 506, 526, 525), (508, 509, 528, 527), (509, 510, 529, 528), (510, 511, 530, 529), (511, 512, 531, 530), (512, 513, 532, 531), (513, 514, 533, 532), (514, 515, 534, 533), (515, 516, 535, 534), (516, 517, 536, 535), (517, 518, 537, 536), (519, 520, 539, 538), (520, 521, 540, 539), (521, 522, 541, 540), (522, 523, 542, 541), (523, 524, 543, 542), (524, 525, 544, 543), (525, 526, 545, 544), (528, 529, 549, 548), (529, 530, 550, 549), (530, 531, 551, 550), (531, 532, 552, 551), (532, 533, 553, 552), (533, 534, 554, 553), (534, 535, 555, 554), (535, 536, 556, 555), (536, 537, 557, 556), (540, 541, 559, 558), (541, 542, 560, 559), (542, 543, 561, 560), (543, 544, 562, 561), (544, 545, 563, 562), (546, 547, 565, 564), (547, 548, 566, 565), (548, 549, 567, 566), (549, 550, 568, 567), (550, 551, 569, 568), (551, 552, 570, 569), (552, 553, 571, 570), (553, 554, 572, 571), (554, 555, 573, 572), (555, 556, 574, 573), (556, 557, 575, 574), (558, 559, 577, 576), (559, 560, 578, 577), (560, 561, 579, 578), (561, 562, 580, 579), (562, 563, 581, 580), (564, 565, 583, 582), (576, 577, 589, 588), (577, 578, 590, 589), (578, 579, 591, 590), (579, 580, 592, 591), (580, 581, 593, 592), (582, 583, 595, 594), (584, 585, 598, 597), (585, 586, 599, 598), (586, 587, 600, 599), (590, 591, 602, 601), (594, 595, 606, 605), (596, 597, 610, 609), (597, 598, 611, 610), (598, 599, 612, 611), (599, 600, 613, 612), (601, 602, 619, 618), (603, 604, 621, 620), (604, 605, 622, 621), (605, 606, 623, 622), (606, 607, 624, 623), (608, 609, 626, 625), (609, 610, 627, 626), (610, 611, 628, 627), (611, 612, 629, 628), (612, 613, 630, 629), (614, 615, 632, 631), (615, 616, 633, 632), (616, 617, 634, 633), (617, 618, 635, 634), (618, 619, 636, 635), (620, 621, 638, 637), (621, 622, 639, 638), (622, 623, 640, 639), (623, 624, 641, 640), (625, 626, 646, 645), (626, 627, 647, 646), (627, 628, 648, 647), (628, 629, 649, 648), (629, 630, 650, 649), (631, 632, 652, 651), (632, 633, 653, 652), (637, 638, 655, 654), (638, 639, 656, 655), (639, 640, 657, 656), (640, 641, 658, 657), (641, 642, 659, 658), (642, 643, 660, 659), (643, 644, 661, 660), (644, 645, 662, 661), (645, 646, 663, 662), (646, 647, 664, 663), (647, 648, 665, 664), (648, 649, 666, 665), (649, 650, 667, 666), (652, 653, 669, 668), (654, 655, 671, 670), (655, 656, 672, 671), (656, 657, 673, 672), (657, 658, 674, 673), (662, 663, 676, 675), (663, 664, 677, 676), (664, 665, 678, 677), (665, 666, 679, 678), (666, 667, 680, 679), (668, 669, 683, 682), (670, 671, 688, 687), (671, 672, 689, 688), (672, 673, 690, 689), (673, 674, 691, 690), (675, 676, 693, 692), (676, 677, 694, 693), (677, 678, 695, 694), (678, 679, 696, 695), (679, 680, 697, 696), (681, 682, 699, 698), (682, 683, 700, 699), (683, 684, 701, 700), (684, 685, 702, 701), (685, 686, 703, 702), (686, 687, 704, 703), (690, 691, 706, 705), (693, 694, 708, 707), (694, 695, 709, 708), (695, 696, 710, 709), (696, 697, 711, 710), (698, 699, 713, 712), (699, 700, 714, 713), (700, 701, 715, 714), (701, 702, 716, 715), (702, 703, 717, 716), (703, 704, 718, 717), (705, 706, 720, 719), (708, 709, 726, 725), (709, 710, 727, 726), (710, 711, 728, 727), (712, 713, 730, 729), (713, 714, 731, 730), (714, 715, 732, 731), (715, 716, 733, 732), (716, 717, 734, 733), (717, 718, 735, 734), (719, 720, 739, 738), (721, 722, 741, 740), (722, 723, 742, 741), (723, 724, 743, 742), (724, 725, 744, 743), (729, 730, 749, 748), (730, 731, 750, 749), (731, 732, 751, 750), (732, 733, 752, 751), (733, 734, 753, 752), (734, 735, 754, 753), (735, 736, 755, 754), (736, 737, 756, 755), (738, 739, 758, 757), (740, 741, 760, 759), (741, 742, 761, 760), (742, 743, 762, 761), (743, 744, 763, 762), (744, 745, 764, 763), (745, 746, 765, 764), (746, 747, 766, 765), (748, 749, 768, 767), (749, 750, 769, 768), (750, 751, 770, 769), (751, 752, 771, 770), (752, 753, 772, 771), (753, 754, 773, 772), (755, 756, 775, 774), (757, 758, 777, 776), (759, 760, 780, 779), (760, 761, 781, 780), (761, 762, 782, 781), (762, 763, 783, 782), (763, 764, 784, 783), (764, 765, 785, 784), (765, 766, 786, 785), (767, 768, 788, 787), (768, 769, 789, 788), (769, 770, 790, 789), (770, 771, 791, 790), (771, 772, 792, 791), (772, 773, 793, 792), (774, 775, 795, 794), (776, 777, 797, 796), (777, 778, 798, 797), (778, 779, 799, 798), (779, 780, 800, 799), (780, 781, 801, 800), (781, 782, 802, 801), (782, 783, 803, 802), (783, 784, 804, 803), (784, 785, 805, 804), (785, 786, 806, 805), (787, 788, 808, 807), (788, 789, 809, 808), (789, 790, 810, 809), (790, 791, 811, 810), (791, 792, 812, 811), (792, 793, 813, 812), (794, 795, 815, 814), (795, 796, 816, 815), (796, 797, 817, 816), (797, 798, 818, 817), (802, 803, 820, 819), (803, 804, 821, 820), (804, 805, 822, 821), (805, 806, 823, 822)])
me_grid_001.use_remesh_preserve_volume = False
me_grid_001.use_remesh_preserve_attributes = False
me_grid_001.use_mirror_vertex_groups = False
me_grid_001.update()

# ---- objects
ob_grid = bpy.data.objects.new('Grid', me_grid_001)

# ---- transforms, parenting, visibility, modifiers, constraints
ob_grid.location = (0.0, 0.0, 5.0)
ob_grid.lineart.crease_threshold = 0.0

# ---- collection membership
col_collection_1.objects.link(ob_grid)

# ---- scene / render settings (as saved in the file)
scene.frame_start = 1; scene.frame_end = 250; scene.frame_set(1)
scene.render.engine = 'BLENDER_EEVEE_NEXT'
scene.render.resolution_percentage = 50
scene.render.dither_intensity = 0.0
scene.cycles.use_denoising = False
scene.cycles.samples = 10
scene.cycles.sampling_pattern = 'TABULATED_SOBOL'
scene.cycles.light_sampling_threshold = 0.0
scene.cycles.use_adaptive_sampling = False
scene.cycles.use_light_tree = False
scene.cycles.blur_glossy = 0.0
scene.cycles.pixel_filter_type = 'GAUSSIAN'
scene.cycles.sample_clamp_indirect = 0.0
scene.view_settings.view_transform = 'Standard'
bpy.context.view_layer.update()

# ---- added for rendering (the .blend has no active camera and no usable light): camera, sun
cam_auto = bpy.data.cameras.new('AutoCamera')
cam_auto.lens = 50.0
cam_auto.sensor_width = 36.0
cam_auto.clip_end = 1380.2
ob_auto_camera = bpy.data.objects.new('AutoCamera', cam_auto)
scene.collection.objects.link(ob_auto_camera)
ob_auto_camera.location = (78.6441, -94.3729, 65.4153)
ob_auto_camera.rotation_euler = (1.09748, -7.21219e-08, 0.694738)
scene.camera = ob_auto_camera
light_auto_sun = bpy.data.lights.new('AutoSun', 'SUN')
light_auto_sun.energy = 3.0
light_auto_sun.angle = 0.0523599
ob_auto_sun = bpy.data.objects.new('AutoSun', light_auto_sun)
scene.collection.objects.link(ob_auto_sun)
ob_auto_sun.rotation_euler = (0.872665, 0.174533, 0.523599)
bpy.context.view_layer.update()
